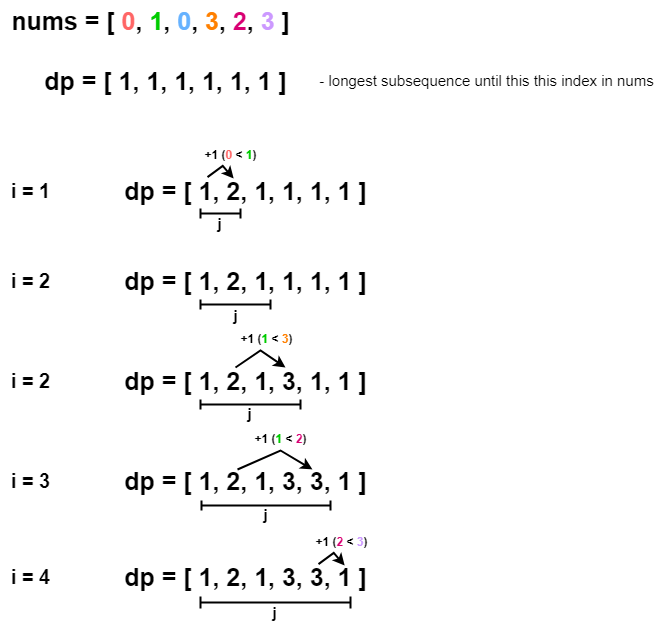

The diagram above was exported from draw.io. Its source (the exported page's mxGraphModel, read from the mxfile embedded in the PNG):
<mxGraphModel dx="1185" dy="666" grid="1" gridSize="10" guides="1" tooltips="1" connect="1" arrows="1" fold="1" page="1" pageScale="1" pageWidth="850" pageHeight="1100" background="#ffffff" math="0" shadow="0">
  <root>
    <mxCell id="0" />
    <mxCell id="1" parent="0" />
    <mxCell id="ZDA0shF9O6ea6vISO841-1" value="nums = [ &lt;font color=&quot;#ff6666&quot;&gt;0&lt;/font&gt;, &lt;font color=&quot;#00cc00&quot;&gt;1&lt;/font&gt;, &lt;font color=&quot;#66b2ff&quot;&gt;0&lt;/font&gt;, &lt;font color=&quot;#ff8000&quot;&gt;3&lt;/font&gt;, &lt;font color=&quot;#d80073&quot;&gt;2&lt;/font&gt;, &lt;font color=&quot;#cc99ff&quot;&gt;3&lt;/font&gt; ]" style="text;html=1;align=center;verticalAlign=middle;resizable=0;points=[];autosize=1;strokeColor=none;fillColor=none;fontSize=25;fontStyle=1" vertex="1" parent="1">
      <mxGeometry x="50" y="100" width="300" height="40" as="geometry" />
    </mxCell>
    <mxCell id="ZDA0shF9O6ea6vISO841-2" value="dp = [ 1, 1, 1, 1, 1, 1 ]" style="text;html=1;align=center;verticalAlign=middle;resizable=0;points=[];autosize=1;strokeColor=none;fillColor=none;fontSize=25;fontStyle=1" vertex="1" parent="1">
      <mxGeometry x="80" y="160" width="270" height="40" as="geometry" />
    </mxCell>
    <mxCell id="ZDA0shF9O6ea6vISO841-3" value="&lt;font style=&quot;font-size: 15px;&quot;&gt;- longest subsequence until this this index in nums&lt;/font&gt;" style="text;html=1;align=center;verticalAlign=middle;resizable=0;points=[];autosize=1;strokeColor=none;fillColor=none;" vertex="1" parent="1">
      <mxGeometry x="356" y="165" width="360" height="30" as="geometry" />
    </mxCell>
    <mxCell id="ZDA0shF9O6ea6vISO841-4" value="i = 1" style="text;html=1;align=center;verticalAlign=middle;resizable=0;points=[];autosize=1;strokeColor=none;fillColor=none;fontSize=20;fontStyle=1" vertex="1" parent="1">
      <mxGeometry x="50" y="270" width="60" height="40" as="geometry" />
    </mxCell>
    <mxCell id="ZDA0shF9O6ea6vISO841-5" value="dp = [ 1, 2, 1, 1, 1, 1 ]" style="text;html=1;align=center;verticalAlign=middle;resizable=0;points=[];autosize=1;strokeColor=none;fillColor=none;fontSize=25;fontStyle=1" vertex="1" parent="1">
      <mxGeometry x="160" y="270" width="270" height="40" as="geometry" />
    </mxCell>
    <mxCell id="ZDA0shF9O6ea6vISO841-6" value="" style="endArrow=classic;html=1;rounded=0;entryX=0.448;entryY=0.065;entryDx=0;entryDy=0;entryPerimeter=0;exitX=0.351;exitY=0.03;exitDx=0;exitDy=0;exitPerimeter=0;strokeWidth=2;" edge="1" parent="1">
      <mxGeometry width="50" height="50" relative="1" as="geometry">
        <mxPoint x="257" y="276.5999999999999" as="sourcePoint" />
        <mxPoint x="283.19000000000005" y="278" as="targetPoint" />
        <Array as="points">
          <mxPoint x="272.23" y="265.4" />
        </Array>
      </mxGeometry>
    </mxCell>
    <mxCell id="ZDA0shF9O6ea6vISO841-7" value="+1 (&lt;font color=&quot;#ff6666&quot;&gt;0&lt;/font&gt; &amp;lt;&amp;nbsp;&lt;font color=&quot;#00cc00&quot;&gt;1&lt;/font&gt;)" style="text;html=1;align=center;verticalAlign=middle;resizable=0;points=[];autosize=1;strokeColor=none;fillColor=none;fontStyle=1" vertex="1" parent="1">
      <mxGeometry x="240" y="240" width="80" height="30" as="geometry" />
    </mxCell>
    <mxCell id="ZDA0shF9O6ea6vISO841-8" value="i = 2" style="text;html=1;align=center;verticalAlign=middle;resizable=0;points=[];autosize=1;strokeColor=none;fillColor=none;fontSize=20;fontStyle=1" vertex="1" parent="1">
      <mxGeometry x="50" y="360" width="60" height="40" as="geometry" />
    </mxCell>
    <mxCell id="ZDA0shF9O6ea6vISO841-9" value="dp = [ 1, 2, 1, 1, 1, 1 ]" style="text;html=1;align=center;verticalAlign=middle;resizable=0;points=[];autosize=1;strokeColor=none;fillColor=none;fontSize=25;fontStyle=1" vertex="1" parent="1">
      <mxGeometry x="160" y="360" width="270" height="40" as="geometry" />
    </mxCell>
    <mxCell id="ZDA0shF9O6ea6vISO841-11" value="+1 (&lt;font color=&quot;#00cc00&quot;&gt;1 &lt;/font&gt;&amp;lt;&lt;font color=&quot;#00cc00&quot;&gt; &lt;/font&gt;&lt;font color=&quot;#ff8000&quot;&gt;3&lt;/font&gt;)" style="text;html=1;align=center;verticalAlign=middle;resizable=0;points=[];autosize=1;strokeColor=none;fillColor=none;fontStyle=1;fontSize=12;" vertex="1" parent="1">
      <mxGeometry x="276" y="424" width="80" height="30" as="geometry" />
    </mxCell>
    <mxCell id="ZDA0shF9O6ea6vISO841-13" value="i = 2" style="text;html=1;align=center;verticalAlign=middle;resizable=0;points=[];autosize=1;strokeColor=none;fillColor=none;fontSize=20;fontStyle=1" vertex="1" parent="1">
      <mxGeometry x="50" y="460" width="60" height="40" as="geometry" />
    </mxCell>
    <mxCell id="ZDA0shF9O6ea6vISO841-14" value="dp = [ 1, 2, 1, 3, 1, 1 ]" style="text;html=1;align=center;verticalAlign=middle;resizable=0;points=[];autosize=1;strokeColor=none;fillColor=none;fontSize=25;fontStyle=1" vertex="1" parent="1">
      <mxGeometry x="160" y="460" width="270" height="40" as="geometry" />
    </mxCell>
    <mxCell id="ZDA0shF9O6ea6vISO841-15" value="" style="endArrow=classic;html=1;rounded=0;strokeWidth=2;exitX=0.477;exitY=0.042;exitDx=0;exitDy=0;exitPerimeter=0;" edge="1" parent="1">
      <mxGeometry width="50" height="50" relative="1" as="geometry">
        <mxPoint x="284.99999999999994" y="466.99999999999983" as="sourcePoint" />
        <mxPoint x="335" y="467" as="targetPoint" />
        <Array as="points">
          <mxPoint x="310" y="450" />
        </Array>
      </mxGeometry>
    </mxCell>
    <mxCell id="ZDA0shF9O6ea6vISO841-16" value="+1 (&lt;font color=&quot;#00cc00&quot;&gt;1 &lt;/font&gt;&amp;lt;&lt;font color=&quot;#00cc00&quot;&gt; &lt;/font&gt;&lt;font color=&quot;#d80073&quot;&gt;2&lt;/font&gt;)" style="text;html=1;align=center;verticalAlign=middle;resizable=0;points=[];autosize=1;strokeColor=none;fillColor=none;fontStyle=1;fontSize=12;" vertex="1" parent="1">
      <mxGeometry x="290" y="524" width="80" height="30" as="geometry" />
    </mxCell>
    <mxCell id="ZDA0shF9O6ea6vISO841-17" value="i = 3" style="text;html=1;align=center;verticalAlign=middle;resizable=0;points=[];autosize=1;strokeColor=none;fillColor=none;fontSize=20;fontStyle=1" vertex="1" parent="1">
      <mxGeometry x="50" y="560" width="60" height="40" as="geometry" />
    </mxCell>
    <mxCell id="ZDA0shF9O6ea6vISO841-18" value="dp = [ 1, 2, 1, 3, 3, 1 ]" style="text;html=1;align=center;verticalAlign=middle;resizable=0;points=[];autosize=1;strokeColor=none;fillColor=none;fontSize=25;fontStyle=1" vertex="1" parent="1">
      <mxGeometry x="160" y="560" width="270" height="40" as="geometry" />
    </mxCell>
    <mxCell id="ZDA0shF9O6ea6vISO841-19" value="" style="endArrow=classic;html=1;rounded=0;strokeWidth=2;exitX=0.477;exitY=0.042;exitDx=0;exitDy=0;exitPerimeter=0;" edge="1" parent="1">
      <mxGeometry width="50" height="50" relative="1" as="geometry">
        <mxPoint x="286.99999999999994" y="568.9999999999998" as="sourcePoint" />
        <mxPoint x="362" y="569" as="targetPoint" />
        <Array as="points">
          <mxPoint x="330" y="550" />
        </Array>
      </mxGeometry>
    </mxCell>
    <mxCell id="ZDA0shF9O6ea6vISO841-22" value="i = 4" style="text;html=1;align=center;verticalAlign=middle;resizable=0;points=[];autosize=1;strokeColor=none;fillColor=none;fontSize=20;fontStyle=1" vertex="1" parent="1">
      <mxGeometry x="50" y="656" width="60" height="40" as="geometry" />
    </mxCell>
    <mxCell id="ZDA0shF9O6ea6vISO841-23" value="dp = [ 1, 2, 1, 3, 3, 1 ]" style="text;html=1;align=center;verticalAlign=middle;resizable=0;points=[];autosize=1;strokeColor=none;fillColor=none;fontSize=25;fontStyle=1" vertex="1" parent="1">
      <mxGeometry x="160" y="656" width="270" height="40" as="geometry" />
    </mxCell>
    <mxCell id="ZDA0shF9O6ea6vISO841-26" value="" style="endArrow=classic;html=1;rounded=0;entryX=0.448;entryY=0.065;entryDx=0;entryDy=0;entryPerimeter=0;exitX=0.351;exitY=0.03;exitDx=0;exitDy=0;exitPerimeter=0;strokeWidth=2;" edge="1" parent="1">
      <mxGeometry width="50" height="50" relative="1" as="geometry">
        <mxPoint x="368" y="663.5999999999999" as="sourcePoint" />
        <mxPoint x="394.19000000000005" y="665" as="targetPoint" />
        <Array as="points">
          <mxPoint x="383.23" y="652.4" />
        </Array>
      </mxGeometry>
    </mxCell>
    <mxCell id="ZDA0shF9O6ea6vISO841-27" value="+1 (&lt;font color=&quot;#d80073&quot;&gt;2&lt;/font&gt;&amp;nbsp;&amp;lt;&amp;nbsp;&lt;font color=&quot;#cc99ff&quot;&gt;3&lt;/font&gt;)" style="text;html=1;align=center;verticalAlign=middle;resizable=0;points=[];autosize=1;strokeColor=none;fillColor=none;fontStyle=1" vertex="1" parent="1">
      <mxGeometry x="351" y="627" width="80" height="30" as="geometry" />
    </mxCell>
    <mxCell id="ZDA0shF9O6ea6vISO841-28" value="" style="shape=crossbar;whiteSpace=wrap;html=1;rounded=1;strokeWidth=2;" vertex="1" parent="1">
      <mxGeometry x="250" y="308" width="40" height="10" as="geometry" />
    </mxCell>
    <mxCell id="ZDA0shF9O6ea6vISO841-29" value="" style="shape=crossbar;whiteSpace=wrap;html=1;rounded=1;strokeWidth=2;" vertex="1" parent="1">
      <mxGeometry x="250" y="399" width="70" height="10" as="geometry" />
    </mxCell>
    <mxCell id="ZDA0shF9O6ea6vISO841-30" value="" style="shape=crossbar;whiteSpace=wrap;html=1;rounded=1;strokeWidth=2;" vertex="1" parent="1">
      <mxGeometry x="250" y="499" width="100" height="10" as="geometry" />
    </mxCell>
    <mxCell id="ZDA0shF9O6ea6vISO841-31" value="" style="shape=crossbar;whiteSpace=wrap;html=1;rounded=1;strokeWidth=2;" vertex="1" parent="1">
      <mxGeometry x="251" y="600" width="129" height="10" as="geometry" />
    </mxCell>
    <mxCell id="ZDA0shF9O6ea6vISO841-32" value="" style="shape=crossbar;whiteSpace=wrap;html=1;rounded=1;strokeWidth=2;" vertex="1" parent="1">
      <mxGeometry x="250" y="696" width="150" height="12" as="geometry" />
    </mxCell>
    <mxCell id="ZDA0shF9O6ea6vISO841-33" value="&lt;font style=&quot;font-size: 15px;&quot;&gt;&lt;b&gt;j&lt;/b&gt;&lt;/font&gt;" style="text;html=1;align=center;verticalAlign=middle;resizable=0;points=[];autosize=1;strokeColor=none;fillColor=none;" vertex="1" parent="1">
      <mxGeometry x="254" y="308" width="30" height="30" as="geometry" />
    </mxCell>
    <mxCell id="ZDA0shF9O6ea6vISO841-34" value="&lt;font style=&quot;font-size: 15px;&quot;&gt;&lt;b&gt;j&lt;/b&gt;&lt;/font&gt;" style="text;html=1;align=center;verticalAlign=middle;resizable=0;points=[];autosize=1;strokeColor=none;fillColor=none;" vertex="1" parent="1">
      <mxGeometry x="270" y="400" width="30" height="30" as="geometry" />
    </mxCell>
    <mxCell id="ZDA0shF9O6ea6vISO841-35" value="&lt;font style=&quot;font-size: 15px;&quot;&gt;&lt;b&gt;j&lt;/b&gt;&lt;/font&gt;" style="text;html=1;align=center;verticalAlign=middle;resizable=0;points=[];autosize=1;strokeColor=none;fillColor=none;" vertex="1" parent="1">
      <mxGeometry x="284" y="498" width="30" height="30" as="geometry" />
    </mxCell>
    <mxCell id="ZDA0shF9O6ea6vISO841-36" value="&lt;font style=&quot;font-size: 15px;&quot;&gt;&lt;b&gt;j&lt;/b&gt;&lt;/font&gt;" style="text;html=1;align=center;verticalAlign=middle;resizable=0;points=[];autosize=1;strokeColor=none;fillColor=none;" vertex="1" parent="1">
      <mxGeometry x="300" y="599" width="30" height="30" as="geometry" />
    </mxCell>
    <mxCell id="ZDA0shF9O6ea6vISO841-37" value="&lt;font style=&quot;font-size: 15px;&quot;&gt;&lt;b&gt;j&lt;/b&gt;&lt;/font&gt;" style="text;html=1;align=center;verticalAlign=middle;resizable=0;points=[];autosize=1;strokeColor=none;fillColor=none;" vertex="1" parent="1">
      <mxGeometry x="309" y="697" width="30" height="30" as="geometry" />
    </mxCell>
  </root>
</mxGraphModel>